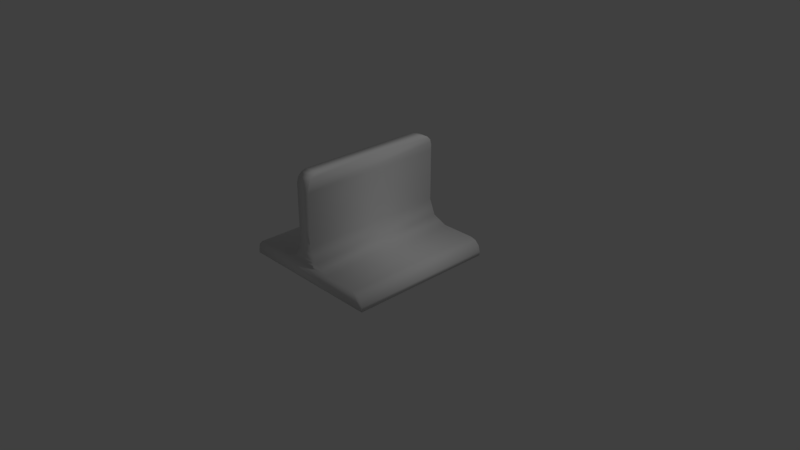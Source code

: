 # Source: jump.blend  (saved by Blender 2.79.0; exported with 4.5.12 LTS)
import bpy
from mathutils import Matrix  # noqa: F401  (used for matrix-valued properties, if any)

bpy.ops.wm.read_factory_settings(use_empty=True)
scene = bpy.context.scene
scene.name = 'Scene'

# ---- collections
col_collection_1 = bpy.data.collections.new('Collection 1'); scene.collection.children.link(col_collection_1)

# ---- materials (node trees are filled in below, after node groups)
mat_material_001 = bpy.data.materials.new('Material.001')
mat_material_001.alpha_threshold = 0.0
mat_material_001.use_transparent_shadow = False
mat_material_001.roughness = 0.5

# ---- material node trees

# ---- world
world_world = bpy.data.worlds.new('World'); scene.world = world_world
world_world.color = (0.05088, 0.05088, 0.05088)
world_world.use_sun_shadow = False
world_world.sun_shadow_jitter_overblur = 0.0
world_world.cycles.sampling_method = 'MANUAL'

# ---- cameras
cam_camera_001 = bpy.data.cameras.new('Camera.001')
cam_camera_001.clip_end = 100.0
cam_camera_001.lens = 35.0
cam_camera_001.sensor_width = 32.0
cam_camera_001.sensor_height = 18.0
cam_camera_001.ortho_scale = 7.314
cam_camera_001.dof.focus_distance = 0.0
cam_camera_001.dof.aperture_fstop = 128.0
cam_camera_001.dof.aperture_blades = 6
cam_camera = bpy.data.cameras.new('Camera')
cam_camera.clip_end = 100.0
cam_camera.lens = 35.0
cam_camera.sensor_width = 32.0
cam_camera.sensor_height = 18.0
cam_camera.ortho_scale = 7.314
cam_camera.dof.focus_distance = 0.0
cam_camera.dof.aperture_fstop = 128.0

# ---- lights
light_lamp_001 = bpy.data.lights.new('Lamp.001', 'POINT')
light_lamp_001.transmission_factor = 0.0
light_lamp_001.energy = 100.0
light_lamp_001.shadow_buffer_clip_start = 0.5
light_lamp_001.shadow_soft_size = 0.1
light_lamp_001.shadow_maximum_resolution = 0.006
light_lamp_001.use_absolute_resolution = True
light_lamp = bpy.data.lights.new('Lamp', 'POINT')
light_lamp.transmission_factor = 0.0
light_lamp.cutoff_distance = 30.0
light_lamp.energy = 100.0
light_lamp.shadow_buffer_clip_start = 1.001
light_lamp.shadow_soft_size = 0.1
light_lamp.shadow_maximum_resolution = 0.006
light_lamp.use_absolute_resolution = True

# ---- meshes
me_cube_001 = bpy.data.meshes.new('Cube.001')
me_cube_001.from_pydata([(1.0, 1.0, 0.0), (1.0, -1.0, 0.0), (-1.0, -1.0, 0.0), (-1.0, 1.0, 0.0), (0.1, 1.0, 0.4945), (0.3824, 1.0, 0.2121), (0.1827, 1.0, 0.2948), (0.3824, -1.0, 0.2121), (0.1, -1.0, 0.4945), (0.1827, -1.0, 0.2948), (-0.3824, 1.0, 0.2121), (-0.1, 1.0, 0.4945), (-0.1827, 1.0, 0.2948), (-0.1, -1.0, 0.4945), (-0.3824, -1.0, 0.2121), (-0.1827, -1.0, 0.2948), (0.1, 1.0, 1.267), (0.1, 0.8581, 1.409), (0.1, 0.981, 1.338), (0.1, 0.9291, 1.39), (0.1, -0.8581, 1.409), (0.1, -1.0, 1.267), (0.1, -0.9291, 1.39), (0.1, -0.981, 1.338), (-0.1, 0.8581, 1.409), (-0.1, 1.0, 1.267), (-0.1, 0.9291, 1.39), (-0.1, 0.981, 1.338), (-0.1, -1.0, 1.267), (-0.1, -0.8581, 1.409), (-0.1, -0.981, 1.338), (-0.1, -0.9291, 1.39), (0.8454, 1.0, 0.2121), (1.0, 1.0, 0.05755), (0.9227, 1.0, 0.1914), (0.9793, 1.0, 0.1348), (1.0, -1.0, 0.05755), (0.8454, -1.0, 0.2121), (0.9793, -1.0, 0.1348), (0.9227, -1.0, 0.1914), (-0.8454, -1.0, 0.2121), (-1.0, -1.0, 0.05755), (-0.9227, -1.0, 0.1914), (-0.9793, -1.0, 0.1348), (-1.0, 1.0, 0.05755), (-0.8454, 1.0, 0.2121), (-0.9793, 1.0, 0.1348), (-0.9227, 1.0, 0.1914), (-0.1, -1.0, 1.191), (-0.1, -0.9905, 1.302), (-0.1, -0.955, 1.364), (-0.1, -0.8936, 1.399), (-0.1, 3.314e-07, 1.409), (-0.1, 0.8936, 1.399), (-0.1, 0.955, 1.364), (-0.1, 0.9905, 1.302), (-0.1, 1.0, 1.191), (0.1, -1.0, 1.191), (0.1414, -1.0, 0.3947), (-0.1414, -1.0, 0.3947), (0.2826, -1.0, 0.2535), (-0.2826, -1.0, 0.2535), (0.1414, 1.0, 0.3947), (0.2826, 1.0, 0.2535), (-0.1414, 1.0, 0.3947), (-0.2826, 1.0, 0.2535), (0.1, -3.838e-07, 1.409), (0.1, 0.9905, 1.302), (0.1, 0.955, 1.364), (0.1, 0.8936, 1.399), (0.1, -0.8936, 1.399), (0.1, -0.955, 1.364), (0.1, -0.9905, 1.302), (0.1, 1.0, 1.191)], [], [(0, 1, 2, 3), (45, 40, 14, 10), (0, 33, 36, 1), (2, 41, 44, 3), (11, 13, 48, 28, 49, 30, 50, 31, 51, 29, 52, 24, 53, 26, 54, 27, 55, 25, 56), (37, 32, 5, 7), (57, 21, 28, 48), (2, 1, 36, 37, 7, 14, 40, 41), (58, 8, 13, 59), (60, 9, 15, 61), (62, 58, 9, 6), (63, 60, 7, 5), (59, 64, 12, 15), (61, 65, 10, 14), (66, 52, 29, 20), (67, 55, 27, 18), (68, 54, 26, 19), (69, 53, 24, 17), (70, 51, 31, 22), (71, 50, 30, 23), (72, 49, 28, 21), (8, 4, 73, 16, 67, 18, 68, 19, 69, 17, 66, 20, 70, 22, 71, 23, 72, 21, 57), (34, 35, 32), (35, 33, 32), (36, 38, 37), (38, 39, 37), (40, 42, 43), (42, 40, 45, 47), (43, 41, 40), (44, 46, 45), (34, 39, 38, 35), (35, 38, 36, 33), (42, 47, 46, 43), (43, 46, 44, 41), (62, 6, 12, 64), (56, 73, 4, 11), (63, 5, 10, 65), (3, 44, 45, 10, 5, 32, 33, 0), (32, 37, 39, 34), (46, 47, 45), (6, 63, 65, 12), (25, 16, 73, 56), (4, 62, 64, 11), (23, 30, 49, 72), (22, 31, 50, 71), (20, 29, 51, 70), (19, 26, 53, 69), (18, 27, 54, 68), (16, 25, 55, 67), (17, 24, 52, 66), (15, 12, 65, 61), (13, 11, 64, 59), (6, 9, 60, 63), (4, 8, 58, 62), (7, 60, 61, 14), (9, 58, 59, 15), (8, 57, 48, 13)])
me_cube_001.polygons.foreach_set('use_smooth', [True] * 57)
_uv = me_cube_001.uv_layers.new(name='UVMap')
_uv.uv.foreach_set('vector', [0.7011, 0.727, 0.3499, 0.727, 0.3499, 0.3758, 0.7011, 0.3758, 0.7001, 0.3234, 0.35, 0.323, 0.3501, 0.2419, 0.7002, 0.2423, 0.3496, 0.000162, 0.3496, 0.01021, 0.0005176, 0.01021, 0.0005177, 0.000162, 0.3499, 0.3751, 0.35, 0.365, 0.7001, 0.3654, 0.7001, 0.3755, 0.7003, 0.1666, 0.3502, 0.1663, 0.3503, 0.04427, 0.35, 0.03185, 0.3514, 0.02596, 0.3528, 0.02008, 0.3569, 0.01568, 0.3611, 0.01129, 0.3669, 0.009562, 0.3727, 0.007837, 0.5141, 0.004, 0.6556, 0.000162, 0.6704, 0.003867, 0.6861, 0.007992, 0.6915, 0.01343, 0.6971, 0.01904, 0.6988, 0.02525, 0.7004, 0.03146, 0.7004, 0.04465, 0.0005177, 0.05211, 0.3496, 0.05211, 0.3496, 0.1329, 0.0005181, 0.1329, 0.4723, 0.7273, 0.4855, 0.7273, 0.4855, 0.7624, 0.4723, 0.7624, 0.3499, 0.8003, 0.7011, 0.8003, 0.7011, 0.8104, 0.674, 0.8376, 0.5927, 0.8376, 0.4584, 0.8376, 0.3771, 0.8376, 0.3499, 0.8104, 0.09213, 0.4091, 0.08487, 0.4266, 0.04975, 0.4266, 0.04249, 0.4091, 0.1169, 0.3843, 0.09939, 0.3916, 0.03523, 0.3916, 0.01769, 0.3843, 0.3496, 0.1895, 0.0005185, 0.1895, 0.0005184, 0.1707, 0.3496, 0.1707, 0.3496, 0.1518, 0.0005183, 0.1518, 0.0005181, 0.1329, 0.3496, 0.1329, 0.3502, 0.1852, 0.7003, 0.1856, 0.7003, 0.2045, 0.3501, 0.2041, 0.3501, 0.223, 0.7002, 0.2234, 0.7002, 0.2423, 0.3501, 0.2419, 0.6749, 0.7273, 0.6749, 0.7624, 0.5242, 0.7624, 0.5242, 0.7273, 0.8578, 0.7273, 0.8578, 0.7624, 0.8514, 0.7624, 0.8514, 0.7273, 0.8449, 0.7273, 0.8449, 0.7624, 0.8385, 0.7624, 0.8385, 0.7273, 0.832, 0.7273, 0.832, 0.7624, 0.8256, 0.7624, 0.8256, 0.7273, 0.5178, 0.7273, 0.5178, 0.7624, 0.5113, 0.7624, 0.5113, 0.7273, 0.5049, 0.7273, 0.5049, 0.7624, 0.4984, 0.7624, 0.4984, 0.7273, 0.492, 0.7273, 0.492, 0.7624, 0.4855, 0.7624, 0.4855, 0.7273, 0.0005186, 0.2084, 0.3496, 0.2084, 0.3496, 0.33, 0.3496, 0.3432, 0.348, 0.3494, 0.3463, 0.3556, 0.3417, 0.3612, 0.337, 0.3667, 0.3304, 0.3718, 0.3237, 0.3767, 0.174, 0.3727, 0.02424, 0.3686, 0.0181, 0.3668, 0.01196, 0.3649, 0.007549, 0.3603, 0.003142, 0.3556, 0.001652, 0.3494, 0.000162, 0.3432, 0.0005193, 0.33, 0.6875, 0.7664, 0.6975, 0.7763, 0.674, 0.7627, 0.6975, 0.7763, 0.7011, 0.7899, 0.674, 0.7627, 0.7011, 0.8104, 0.6975, 0.824, 0.674, 0.8376, 0.6975, 0.824, 0.6875, 0.8339, 0.674, 0.8376, 0.3771, 0.8376, 0.3635, 0.8339, 0.3536, 0.824, 0.35, 0.337, 0.35, 0.323, 0.7001, 0.3234, 0.7001, 0.3374, 0.3536, 0.824, 0.3499, 0.8104, 0.3771, 0.8376, 0.3499, 0.7899, 0.3536, 0.7763, 0.3771, 0.7627, 0.3496, 0.03814, 0.0005177, 0.03814, 0.0005176, 0.02417, 0.3496, 0.02417, 0.3496, 0.02417, 0.0005176, 0.02417, 0.0005176, 0.01021, 0.3496, 0.01021, 0.35, 0.337, 0.7001, 0.3374, 0.7001, 0.3514, 0.35, 0.351, 0.35, 0.351, 0.7001, 0.3514, 0.7001, 0.3654, 0.35, 0.365, 0.2267, 0.3946, 0.234, 0.4121, 0.1698, 0.4121, 0.1771, 0.3946, 0.8775, 0.7624, 0.8775, 0.7273, 0.9998, 0.7273, 0.9998, 0.7624, 0.2515, 0.4194, 0.2691, 0.4266, 0.1348, 0.4266, 0.1523, 0.4194, 0.3499, 0.8, 0.3499, 0.7899, 0.3771, 0.7627, 0.4584, 0.7627, 0.5927, 0.7627, 0.674, 0.7627, 0.7011, 0.7899, 0.7011, 0.8, 0.3496, 0.05211, 0.0005177, 0.05211, 0.0005177, 0.03814, 0.3496, 0.03814, 0.3536, 0.7763, 0.3635, 0.7664, 0.3771, 0.7627, 0.234, 0.4121, 0.2515, 0.4194, 0.1523, 0.4194, 0.1698, 0.4121, 0.8642, 0.7624, 0.8642, 0.7273, 0.8775, 0.7273, 0.8775, 0.7624, 0.2195, 0.3771, 0.2267, 0.3946, 0.1771, 0.3946, 0.1844, 0.3771, 0.4984, 0.7273, 0.4984, 0.7624, 0.492, 0.7624, 0.492, 0.7273, 0.5113, 0.7273, 0.5113, 0.7624, 0.5049, 0.7624, 0.5049, 0.7273, 0.5242, 0.7273, 0.5242, 0.7624, 0.5178, 0.7624, 0.5178, 0.7273, 0.8385, 0.7273, 0.8385, 0.7624, 0.832, 0.7624, 0.832, 0.7273, 0.8514, 0.7273, 0.8514, 0.7624, 0.8449, 0.7624, 0.8449, 0.7273, 0.8642, 0.7273, 0.8642, 0.7624, 0.8578, 0.7624, 0.8578, 0.7273, 0.8256, 0.7273, 0.8256, 0.7624, 0.6749, 0.7624, 0.6749, 0.7273, 0.3501, 0.2041, 0.7003, 0.2045, 0.7002, 0.2234, 0.3501, 0.223, 0.3502, 0.1663, 0.7003, 0.1666, 0.7003, 0.1856, 0.3502, 0.1852, 0.3496, 0.1707, 0.0005184, 0.1707, 0.0005183, 0.1518, 0.3496, 0.1518, 0.3496, 0.2084, 0.0005186, 0.2084, 0.0005185, 0.1895, 0.3496, 0.1895, 0.1345, 0.3771, 0.1169, 0.3843, 0.01769, 0.3843, 0.000162, 0.3771, 0.09939, 0.3916, 0.09213, 0.4091, 0.04249, 0.4091, 0.03523, 0.3916, 0.3499, 0.7273, 0.4723, 0.7273, 0.4723, 0.7624, 0.3499, 0.7624])
me_cube_001.materials.append(mat_material_001)
me_cube_001.use_remesh_preserve_volume = False
me_cube_001.use_remesh_preserve_attributes = False
me_cube_001.use_mirror_vertex_groups = False
me_cube_001.update()
me_cube_001.normals_split_custom_set([tuple(v) for v in zip(*[iter([0.5774, 0.5774, -0.5773, 0.5774, -0.5773, -0.5774, -0.5773, -0.5774, -0.5774, -0.5773, 0.5774, -0.5774, -0.09584, 0.6789, 0.728, -0.09584, -0.6789, 0.728, -0.1282, -0.7538, 0.6445, -0.1282, 0.7538, 0.6445, 0.5774, 0.5774, -0.5773, 0.728, 0.6789, 0.09584, 0.728, -0.6789, 0.09584, 0.5774, -0.5773, -0.5774, -0.5773, -0.5774, -0.5774, -0.728, -0.6789, 0.09584, -0.728, 0.6789, 0.09584, -0.5773, 0.5774, -0.5774, -0.6445, 0.7538, 0.1282, -0.6445, -0.7538, 0.1282, -0.7071, -0.7071, 6.988e-07, -0.6789, -0.728, 0.09584, -0.7071, -0.683, 0.183, -0.6532, -0.6557, 0.3786, -0.7071, -0.5, 0.5, -0.6532, -0.3786, 0.6557, -0.7071, -0.183, 0.683, -0.6789, -0.09584, 0.728, -0.7071, -3.622e-10, 0.7071, -0.6789, 0.09584, 0.728, -0.7071, 0.183, 0.683, -0.6532, 0.3786, 0.6557, -0.7071, 0.5, 0.5, -0.6532, 0.6557, 0.3786, -0.7071, 0.683, 0.183, -0.6789, 0.728, 0.09584, -0.7071, 0.7071, -3.494e-07, 0.09584, -0.6789, 0.728, 0.09584, 0.6789, 0.728, 0.1282, 0.7538, 0.6445, 0.1282, -0.7538, 0.6445, 0.7071, -0.7071, 6.985e-07, 0.6789, -0.728, 0.09584, -0.6789, -0.728, 0.09584, -0.7071, -0.7071, 6.988e-07, -0.5773, -0.5774, -0.5774, 0.5774, -0.5773, -0.5774, 0.728, -0.6789, 0.09584, 0.09584, -0.6789, 0.728, 0.1282, -0.7538, 0.6445, -0.1282, -0.7538, 0.6445, -0.09584, -0.6789, 0.728, -0.728, -0.6789, 0.09584, 0.6533, -0.7071, 0.2706, 0.6445, -0.7538, 0.1282, -0.6445, -0.7538, 0.1282, -0.6533, -0.7071, 0.2706, 0.2706, -0.7071, 0.6533, 0.4203, -0.8042, 0.4203, -0.4203, -0.8042, 0.4203, -0.2706, -0.7071, 0.6533, 0.6533, 0.7071, 0.2706, 0.6533, -0.7071, 0.2706, 0.4203, -0.8042, 0.4203, 0.4203, 0.8042, 0.4203, 0.2706, 0.7071, 0.6533, 0.2706, -0.7071, 0.6533, 0.1282, -0.7538, 0.6445, 0.1282, 0.7538, 0.6445, -0.6533, -0.7071, 0.2706, -0.6533, 0.7071, 0.2706, -0.4203, 0.8042, 0.4203, -0.4203, -0.8042, 0.4203, -0.2706, -0.7071, 0.6533, -0.2706, 0.7071, 0.6533, -0.1282, 0.7538, 0.6445, -0.1282, -0.7538, 0.6445, 0.7071, -2.228e-08, 0.7071, -0.7071, -3.622e-10, 0.7071, -0.6789, -0.09584, 0.728, 0.6789, -0.09584, 0.728, 0.7071, 0.683, 0.183, -0.7071, 0.683, 0.183, -0.6532, 0.6557, 0.3786, 0.6532, 0.6557, 0.3786, 0.7071, 0.5, 0.5, -0.7071, 0.5, 0.5, -0.6532, 0.3786, 0.6557, 0.6532, 0.3786, 0.6557, 0.7071, 0.183, 0.683, -0.7071, 0.183, 0.683, -0.6789, 0.09584, 0.728, 0.6789, 0.09584, 0.728, 0.7071, -0.183, 0.683, -0.7071, -0.183, 0.683, -0.6532, -0.3786, 0.6557, 0.6532, -0.3786, 0.6557, 0.7071, -0.5, 0.5, -0.7071, -0.5, 0.5, -0.6532, -0.6557, 0.3786, 0.6532, -0.6557, 0.3786, 0.7071, -0.683, 0.183, -0.7071, -0.683, 0.183, -0.6789, -0.728, 0.09584, 0.6789, -0.728, 0.09584, 0.6445, -0.7538, 0.1282, 0.6445, 0.7538, 0.1282, 0.7071, 0.7071, -3.497e-07, 0.6789, 0.728, 0.09584, 0.7071, 0.683, 0.183, 0.6532, 0.6557, 0.3786, 0.7071, 0.5, 0.5, 0.6532, 0.3786, 0.6557, 0.7071, 0.183, 0.683, 0.6789, 0.09584, 0.728, 0.7071, -2.228e-08, 0.7071, 0.6789, -0.09584, 0.728, 0.7071, -0.183, 0.683, 0.6532, -0.3786, 0.6557, 0.7071, -0.5, 0.5, 0.6532, -0.6557, 0.3786, 0.7071, -0.683, 0.183, 0.6789, -0.728, 0.09584, 0.7071, -0.7071, 6.985e-07, 0.3786, 0.6532, 0.6557, 0.6557, 0.6532, 0.3786, 0.09584, 0.6789, 0.728, 0.6557, 0.6532, 0.3786, 0.728, 0.6789, 0.09584, 0.09584, 0.6789, 0.728, 0.728, -0.6789, 0.09584, 0.6557, -0.6532, 0.3786, 0.09584, -0.6789, 0.728, 0.6557, -0.6532, 0.3786, 0.3786, -0.6532, 0.6557, 0.09584, -0.6789, 0.728, -0.09584, -0.6789, 0.728, -0.3786, -0.6532, 0.6557, -0.6557, -0.6532, 0.3786, -0.3786, -0.6532, 0.6557, -0.09584, -0.6789, 0.728, -0.09584, 0.6789, 0.728, -0.3786, 0.6532, 0.6557, -0.6557, -0.6532, 0.3786, -0.728, -0.6789, 0.09584, -0.09584, -0.6789, 0.728, -0.728, 0.6789, 0.09584, -0.6557, 0.6532, 0.3786, -0.09584, 0.6789, 0.728, 0.3786, 0.6532, 0.6557, 0.3786, -0.6532, 0.6557, 0.6557, -0.6532, 0.3786, 0.6557, 0.6532, 0.3786, 0.6557, 0.6532, 0.3786, 0.6557, -0.6532, 0.3786, 0.728, -0.6789, 0.09584, 0.728, 0.6789, 0.09584, -0.3786, -0.6532, 0.6557, -0.3786, 0.6532, 0.6557, -0.6557, 0.6532, 0.3786, -0.6557, -0.6532, 0.3786, -0.6557, -0.6532, 0.3786, -0.6557, 0.6532, 0.3786, -0.728, 0.6789, 0.09584, -0.728, -0.6789, 0.09584, 0.6533, 0.7071, 0.2706, 0.4203, 0.8042, 0.4203, -0.4203, 0.8042, 0.4203, -0.6533, 0.7071, 0.2706, -0.7071, 0.7071, -3.494e-07, 0.7071, 0.7071, -3.497e-07, 0.6445, 0.7538, 0.1282, -0.6445, 0.7538, 0.1282, 0.2706, 0.7071, 0.6533, 0.1282, 0.7538, 0.6445, -0.1282, 0.7538, 0.6445, -0.2706, 0.7071, 0.6533, -0.5773, 0.5774, -0.5774, -0.728, 0.6789, 0.09584, -0.09584, 0.6789, 0.728, -0.1282, 0.7538, 0.6445, 0.1282, 0.7538, 0.6445, 0.09584, 0.6789, 0.728, 0.728, 0.6789, 0.09584, 0.5774, 0.5774, -0.5773, 0.09584, 0.6789, 0.728, 0.09584, -0.6789, 0.728, 0.3786, -0.6532, 0.6557, 0.3786, 0.6532, 0.6557, -0.6557, 0.6532, 0.3786, -0.3786, 0.6532, 0.6557, -0.09584, 0.6789, 0.728, 0.4203, 0.8042, 0.4203, 0.2706, 0.7071, 0.6533, -0.2706, 0.7071, 0.6533, -0.4203, 0.8042, 0.4203, -0.6789, 0.728, 0.09584, 0.6789, 0.728, 0.09584, 0.7071, 0.7071, -3.497e-07, -0.7071, 0.7071, -3.494e-07, 0.6445, 0.7538, 0.1282, 0.6533, 0.7071, 0.2706, -0.6533, 0.7071, 0.2706, -0.6445, 0.7538, 0.1282, 0.6532, -0.6557, 0.3786, -0.6532, -0.6557, 0.3786, -0.7071, -0.683, 0.183, 0.7071, -0.683, 0.183, 0.6532, -0.3786, 0.6557, -0.6532, -0.3786, 0.6557, -0.7071, -0.5, 0.5, 0.7071, -0.5, 0.5, 0.6789, -0.09584, 0.728, -0.6789, -0.09584, 0.728, -0.7071, -0.183, 0.683, 0.7071, -0.183, 0.683, 0.6532, 0.3786, 0.6557, -0.6532, 0.3786, 0.6557, -0.7071, 0.183, 0.683, 0.7071, 0.183, 0.683, 0.6532, 0.6557, 0.3786, -0.6532, 0.6557, 0.3786, -0.7071, 0.5, 0.5, 0.7071, 0.5, 0.5, 0.6789, 0.728, 0.09584, -0.6789, 0.728, 0.09584, -0.7071, 0.683, 0.183, 0.7071, 0.683, 0.183, 0.6789, 0.09584, 0.728, -0.6789, 0.09584, 0.728, -0.7071, -3.622e-10, 0.7071, 0.7071, -2.228e-08, 0.7071, -0.4203, -0.8042, 0.4203, -0.4203, 0.8042, 0.4203, -0.2706, 0.7071, 0.6533, -0.2706, -0.7071, 0.6533, -0.6445, -0.7538, 0.1282, -0.6445, 0.7538, 0.1282, -0.6533, 0.7071, 0.2706, -0.6533, -0.7071, 0.2706, 0.4203, 0.8042, 0.4203, 0.4203, -0.8042, 0.4203, 0.2706, -0.7071, 0.6533, 0.2706, 0.7071, 0.6533, 0.6445, 0.7538, 0.1282, 0.6445, -0.7538, 0.1282, 0.6533, -0.7071, 0.2706, 0.6533, 0.7071, 0.2706, 0.1282, -0.7538, 0.6445, 0.2706, -0.7071, 0.6533, -0.2706, -0.7071, 0.6533, -0.1282, -0.7538, 0.6445, 0.4203, -0.8042, 0.4203, 0.6533, -0.7071, 0.2706, -0.6533, -0.7071, 0.2706, -0.4203, -0.8042, 0.4203, 0.6445, -0.7538, 0.1282, 0.7071, -0.7071, 6.985e-07, -0.7071, -0.7071, 6.988e-07, -0.6445, -0.7538, 0.1282])] * 3)])

# ---- objects
ob_camera_001 = bpy.data.objects.new('Camera.001', cam_camera_001)
ob_lamp_001 = bpy.data.objects.new('Lamp.001', light_lamp_001)
ob_cube_001 = bpy.data.objects.new('Cube.001', me_cube_001)
ob_lamp = bpy.data.objects.new('Lamp', light_lamp)
ob_camera = bpy.data.objects.new('Camera', cam_camera)

# ---- transforms, parenting, visibility, modifiers, constraints
ob_camera_001.location = (7.481, -6.508, 5.344)
ob_camera_001.rotation_euler = (1.109, 9.305e-08, 0.8149)
ob_camera_001.scale = (1.0, 1.0, 1.0)
ob_camera_001.color = (0.8, 0.8, 0.8, 1.0)
ob_camera_001.lineart.crease_threshold = 0.0
ob_lamp_001.location = (4.076, 1.005, 5.904)
ob_lamp_001.rotation_euler = (0.6503, 0.05522, 1.866)
ob_lamp_001.color = (0.8, 0.8, 0.8, 1.0)
ob_lamp_001.lineart.crease_threshold = 0.0
ob_cube_001.location = (0.0, 0.0, 0.0)
ob_cube_001.rotation_euler = (-1.629e-07, 0.0, 0.0)
ob_cube_001.color = (0.8, 0.8, 0.8, 1.0)
ob_cube_001.lineart.crease_threshold = 0.0
ob_lamp.location = (4.076, 1.005, 5.904)
ob_lamp.rotation_euler = (0.6503, 0.05522, 1.866)
ob_lamp.lock_rotations_4d = False
ob_lamp.empty_display_type = 'ARROWS'
ob_lamp.color = (0.0, 0.0, 0.0, 0.0)
ob_lamp.lineart.crease_threshold = 0.0
ob_camera.location = (7.481, -6.508, 5.344)
ob_camera.rotation_euler = (1.109, 0.0, 0.8149)
ob_camera.lock_rotations_4d = False
ob_camera.empty_display_type = 'ARROWS'
ob_camera.color = (0.0, 0.0, 0.0, 0.0)
ob_camera.display_type = 'WIRE'
ob_camera.lineart.crease_threshold = 0.0

# ---- collection membership
col_collection_1.objects.link(ob_camera_001)
col_collection_1.objects.link(ob_lamp_001)
col_collection_1.objects.link(ob_cube_001)
col_collection_1.objects.link(ob_lamp)
col_collection_1.objects.link(ob_camera)

# ---- scene / render settings (as saved in the file)
scene.camera = ob_camera
scene.frame_start = 1; scene.frame_end = 250; scene.frame_set(1)
scene.render.engine = 'BLENDER_EEVEE_NEXT'
scene.render.resolution_percentage = 50
scene.render.dither_intensity = 0.0
scene.cycles.use_denoising = False
scene.cycles.samples = 128
scene.cycles.sampling_pattern = 'TABULATED_SOBOL'
scene.cycles.use_adaptive_sampling = False
scene.cycles.use_light_tree = False
scene.cycles.blur_glossy = 0.0
scene.cycles.sample_clamp_indirect = 0.0
scene.view_settings.view_transform = 'Standard'
bpy.context.view_layer.update()
